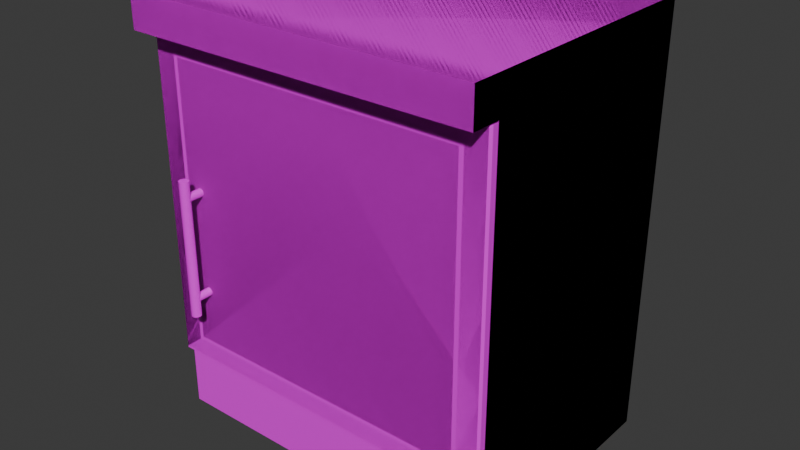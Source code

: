 # Source: kitchen_cabinet_G.blend  (saved by Blender 4.4.32; exported with 4.5.12 LTS)
import bpy
from mathutils import Matrix  # noqa: F401  (used for matrix-valued properties, if any)

bpy.ops.wm.read_factory_settings(use_empty=True)
scene = bpy.context.scene
scene.name = 'Scene'

# ---- collections
col_collection = bpy.data.collections.new('Collection'); scene.collection.children.link(col_collection)

# ---- images (referenced by path relative to the original .blend; pixels are not part of the script)
import os
ASSET_DIR = os.environ.get("B2B_ASSET_DIR", "")  # directory of the original .blend (textures are referenced by path, not embedded)
HERE = os.path.dirname(os.path.abspath(__file__))  # packed textures are extracted next to this script under _unpacked/

def load_image(name, relpath, width, height, colorspace="sRGB"):
    """Load a texture the original file referenced (path relative to the .blend, or extracted next to this script)."""
    p = next((c for c in (os.path.join(HERE, relpath), os.path.join(ASSET_DIR, relpath)) if relpath and os.path.exists(c)), "")
    if p:
        img = bpy.data.images.load(p, check_existing=True)
        img.name = name
    else:  # same state as the original file: an image datablock whose file is absent (Cycles renders it pink)
        img = bpy.data.images.new(name, width, height)
        img.source = "FILE"
        img.filepath = "//" + (relpath or name)
    img.colorspace_settings.name = colorspace
    return img
img_pandamat_png = load_image('PandaMat.png', 'PandaMat.png', 1024, 1024, 'sRGB')
img_mastertexture_png = load_image('MasterTexture.png', 'MasterTexture.png', 1024, 1024, 'sRGB')

# ---- materials (node trees are filled in below, after node groups)
mat_pandamat = bpy.data.materials.new('PandaMat')
mat_pandamat.roughness = 0.5

# ---- node groups
ng_smooth_by_angle = bpy.data.node_groups.new('Smooth by Angle', 'GeometryNodeTree')
_s = ng_smooth_by_angle.interface.new_socket(name='Mesh', in_out='OUTPUT', socket_type='NodeSocketGeometry')
_s = ng_smooth_by_angle.interface.new_socket(name='Mesh', in_out='INPUT', socket_type='NodeSocketGeometry')
_s = ng_smooth_by_angle.interface.new_socket(name='Angle', in_out='INPUT', socket_type='NodeSocketFloat')
_s.subtype = 'ANGLE'
_s.default_value = 0.5236
_s.min_value = 0.0
_s.max_value = 3.142
_s.description = 'Maximum face angle for smooth edges'
_s = ng_smooth_by_angle.interface.new_socket(name='Ignore Sharpness', in_out='INPUT', socket_type='NodeSocketBool')
_s.force_non_field = True
ng_smooth_by_angle.description = 'Set the sharpness of mesh edges based on the angle between the neighboring faces'
ng_smooth_by_angle.is_modifier = True
_N = ng_smooth_by_angle.nodes; _L = ng_smooth_by_angle.links
n0 = _N.new('GeometryNodeSetShadeSmooth'); n0.name = 'Set Shade Smooth'; n0.location = (120, -80)
n0.domain = 'EDGE'
n1 = _N.new('GeometryNodeSetShadeSmooth'); n1.name = 'Set Shade Smooth.001'; n1.location = (300, -80)
n2 = _N.new('NodeGroupOutput'); n2.name = 'Group Output'; n2.location = (480, -80)
n3 = _N.new('GeometryNodeInputMeshEdgeAngle'); n3.name = 'Edge Angle'; n3.location = (-440, -240)
n4 = _N.new('NodeGroupInput'); n4.name = 'Group Input'; n4.location = (-80, -80)
n5 = _N.new('GeometryNodeInputEdgeSmooth'); n5.name = 'Is Edge Smooth'; n5.location = (-260, -120)
n6 = _N.new('GeometryNodeInputShadeSmooth'); n6.name = 'Is Shade Smooth'; n6.location = (-440, -397)
n7 = _N.new('FunctionNodeCompare'); n7.name = 'Compare'; n7.location = (-260, -260)
n7.operation = 'LESS_EQUAL'
n7.inputs[6].default_value = (0.0, 0.0, 0.0, 0.0)
n7.inputs[7].default_value = (0.0, 0.0, 0.0, 0.0)
n8 = _N.new('FunctionNodeBooleanMath'); n8.name = 'Boolean Math.001'; n8.location = (-80, -260)
n9 = _N.new('NodeGroupInput'); n9.name = 'Group Input.001'; n9.location = (-440, -329)
n10 = _N.new('NodeGroupInput'); n10.name = 'Group Input.002'; n10.location = (-259, -189)
n11 = _N.new('FunctionNodeBooleanMath'); n11.name = 'Boolean Math'; n11.location = (-80, -149)
n11.operation = 'OR'
n12 = _N.new('FunctionNodeBooleanMath'); n12.name = 'Boolean Math.002'; n12.location = (-260, -380)
n12.operation = 'OR'
n13 = _N.new('NodeGroupInput'); n13.name = 'Group Input.003'; n13.location = (-440, -460)
_L.new(n3.outputs[0], n7.inputs[0])
_L.new(n1.outputs[0], n2.inputs[0])
_L.new(n9.outputs[1], n7.inputs[1])
_L.new(n7.outputs[0], n8.inputs[0])
_L.new(n4.outputs[0], n0.inputs[0])
_L.new(n0.outputs[0], n1.inputs[0])
_L.new(n8.outputs[0], n0.inputs[2])
_L.new(n10.outputs[2], n11.inputs[1])
_L.new(n5.outputs[0], n11.inputs[0])
_L.new(n11.outputs[0], n0.inputs[1])
_L.new(n13.outputs[2], n12.inputs[1])
_L.new(n6.outputs[0], n12.inputs[0])
_L.new(n12.outputs[0], n8.inputs[1])
n2.is_active_output = True

# ---- material node trees
mat_pandamat.use_nodes = True; mat_pandamat.node_tree.nodes.clear()
_N = mat_pandamat.node_tree.nodes; _L = mat_pandamat.node_tree.links
n0 = _N.new('ShaderNodeBsdfPrincipled'); n0.name = 'Principled BSDF'; n0.location = (10, 300)
n0.inputs[27].default_value = (0.0, 0.0, 0.0, 1.0)
n0.inputs[28].default_value = 1.0
n1 = _N.new('ShaderNodeOutputMaterial'); n1.name = 'Material Output'; n1.location = (300, 300)
n2 = _N.new('ShaderNodeNormalMap'); n2.name = 'Normal Map'; n2.location = (-300, -300)
n2.label = 'Normal/Map'
n2.inputs[0].default_value = 0.0
n3 = _N.new('ShaderNodeTexImage'); n3.name = 'Image Texture'; n3.location = (-300, 600)
n3.image = img_pandamat_png
n4 = _N.new('ShaderNodeTexImage'); n4.name = 'Image Texture.001'; n4.location = (-374, 105)
n4.image = img_mastertexture_png
_L.new(n0.outputs[0], n1.inputs[0])
_L.new(n2.outputs[0], n0.inputs[5])
_L.new(n4.outputs[0], n0.inputs[0])
n1.is_active_output = True

# ---- world
world_world = bpy.data.worlds.new('World'); scene.world = world_world
world_world.use_nodes = True; world_world.node_tree.nodes.clear()
_N = world_world.node_tree.nodes; _L = world_world.node_tree.links
n0 = _N.new('ShaderNodeOutputWorld'); n0.name = 'World Output'; n0.location = (300, 300)
n1 = _N.new('ShaderNodeBackground'); n1.name = 'Background'; n1.location = (10, 300)
n1.inputs[0].default_value = (0.05088, 0.05088, 0.05088, 1.0)
_L.new(n1.outputs[0], n0.inputs[0])
n0.is_active_output = True
world_world.color = (0.05088, 0.05088, 0.05088)
world_world.sun_shadow_jitter_overblur = 0.0

# ---- meshes
me_cube_080 = bpy.data.meshes.new('Cube.080')
me_cube_080.from_pydata([(52.37, 19.0, 30.0), (52.37, 91.0, 30.0), (56.37, 15.0, -30.0), (56.37, 95.0, -30.0), (-26.0, 19.0, 30.0), (-26.0, 91.0, 30.0), (-30.0, 15.0, -30.0), (-30.0, 95.0, -30.0), (56.37, -1.322, 25.13), (56.37, 15.0, 25.13), (56.37, -1.322, -30.0), (56.37, 15.0, -30.0), (-30.0, -1.322, 25.13), (-30.0, 15.0, 25.13), (-30.0, -1.322, -30.0), (-30.0, 15.0, -30.0), (56.37, 95.0, 30.0), (56.37, 15.0, 30.0), (-30.0, 15.0, 30.0), (-30.0, 95.0, 30.0), (52.37, 91.0, -26.22), (52.37, 19.0, -26.22), (-26.0, 19.0, -26.22), (-26.0, 91.0, -26.22)], [], [(17, 2, 3, 16), (2, 6, 7, 3), (6, 18, 19, 7), (4, 0, 21, 22), (2, 17, 18, 6), (8, 10, 11, 9), (10, 14, 15, 11), (14, 12, 13, 15), (12, 8, 9, 13), (8, 12, 14, 10), (1, 0, 17, 16), (4, 5, 19, 18), (0, 4, 18, 17), (5, 1, 16, 19), (22, 21, 20, 23), (0, 1, 20, 21), (1, 5, 23, 20), (5, 4, 22, 23), (3, 7, 19, 16)])
me_cube_080.polygons.foreach_set('use_smooth', [True] * 19)
_uv = me_cube_080.uv_layers.new(name='UVMap')
_uv.uv.foreach_set('vector', [0.6401, 0.6407, 0.6388, 0.6407, 0.6388, 0.639, 0.6401, 0.639, 0.6376, 0.6407, 0.6364, 0.6407, 0.6364, 0.639, 0.6376, 0.639, 0.6402, 0.6426, 0.639, 0.6426, 0.639, 0.641, 0.6402, 0.641, 0.6417, 0.6369, 0.6406, 0.6369, 0.6406, 0.6369, 0.6417, 0.6369, 0.6339, 0.6364, 0.6339, 0.6351, 0.6351, 0.6351, 0.6351, 0.6364, 0.6711, 0.6307, 0.6711, 0.6318, 0.6707, 0.6318, 0.6707, 0.6307, 0.6661, 0.644, 0.6661, 0.6427, 0.6664, 0.6427, 0.6664, 0.644, 0.666, 0.6464, 0.666, 0.6453, 0.6664, 0.6453, 0.6664, 0.6464, 0.6743, 0.6323, 0.6743, 0.6311, 0.6746, 0.6311, 0.6746, 0.6323, 0.6743, 0.6311, 0.6743, 0.6323, 0.666, 0.6464, 0.6661, 0.644, 0.6406, 0.6354, 0.6406, 0.6369, 0.6405, 0.637, 0.6405, 0.6353, 0.6417, 0.6369, 0.6417, 0.6354, 0.6418, 0.6353, 0.6418, 0.637, 0.6406, 0.6369, 0.6417, 0.6369, 0.6418, 0.637, 0.6405, 0.637, 0.6417, 0.6354, 0.6406, 0.6354, 0.6405, 0.6353, 0.6418, 0.6353, 0.6417, 0.6369, 0.6406, 0.6369, 0.6406, 0.6354, 0.6417, 0.6354, 0.6406, 0.6369, 0.6406, 0.6354, 0.6406, 0.6354, 0.6406, 0.6369, 0.6406, 0.6354, 0.6417, 0.6354, 0.6417, 0.6354, 0.6406, 0.6354, 0.6417, 0.6354, 0.6417, 0.6369, 0.6417, 0.6369, 0.6417, 0.6354, 0.6376, 0.639, 0.6364, 0.639, 0.639, 0.641, 0.6405, 0.6353])
me_cube_080.materials.append(mat_pandamat)
me_cube_080.update()
me_cube_001 = bpy.data.meshes.new('Cube.001')
me_cube_001.from_pydata([(56.37, 15.0, 30.0), (-30.0, 15.0, 30.0), (56.37, 15.27, 30.0), (56.37, 94.62, 30.0), (-30.0, 15.27, 30.0), (-30.0, 94.62, 30.0), (56.37, 15.27, 31.5), (55.87, 15.67, 32.0), (55.87, 94.21, 32.0), (56.37, 94.62, 31.5), (-30.0, 94.62, 31.5), (-29.5, 94.21, 32.0), (-29.5, 15.67, 32.0), (-30.0, 15.27, 31.5), (-24.5, 19.72, 32.0), (-24.5, 90.17, 32.0), (50.87, 90.17, 32.0), (50.87, 19.72, 32.0), (-23.4, 20.75, 32.0), (-23.4, 89.28, 32.0), (49.77, 89.28, 32.0), (49.77, 20.75, 32.0), (-24.5, 90.17, 30.92), (-24.5, 19.72, 30.92), (50.87, 19.72, 30.92), (50.87, 90.17, 30.92), (-23.4, 89.28, 30.92), (-23.4, 20.75, 30.92), (49.77, 20.75, 30.92), (49.77, 89.28, 30.92), (-19.75, 33.42, 30.53), (-19.75, 33.42, 35.61), (-19.37, 33.5, 30.53), (-19.37, 33.5, 35.61), (-19.04, 33.71, 30.53), (-19.04, 33.71, 35.61), (-18.83, 34.04, 30.53), (-18.83, 34.04, 35.61), (-18.75, 34.42, 30.53), (-18.75, 34.42, 35.61), (-18.83, 34.81, 30.53), (-18.83, 34.81, 35.61), (-19.04, 35.13, 30.53), (-19.04, 35.13, 35.61), (-19.37, 35.35, 30.53), (-19.37, 35.35, 35.61), (-19.75, 35.43, 30.53), (-19.75, 35.43, 35.61), (-20.14, 35.35, 30.53), (-20.14, 35.35, 35.61), (-20.46, 35.13, 30.53), (-20.46, 35.13, 35.61), (-20.68, 34.81, 30.53), (-20.68, 34.81, 35.61), (-20.76, 34.42, 30.53), (-20.76, 34.42, 35.61), (-20.68, 34.04, 30.53), (-20.68, 34.04, 35.61), (-20.46, 33.71, 30.53), (-20.46, 33.71, 35.61), (-20.14, 33.5, 30.53), (-20.14, 33.5, 35.61), (-19.75, 63.62, 35.07), (-19.75, 30.16, 35.07), (-19.29, 63.62, 35.16), (-19.29, 30.16, 35.16), (-18.9, 63.62, 35.42), (-18.9, 30.16, 35.42), (-18.64, 63.62, 35.81), (-18.64, 30.16, 35.81), (-18.55, 63.62, 36.27), (-18.55, 30.16, 36.27), (-18.64, 63.62, 36.73), (-18.64, 30.16, 36.73), (-18.9, 63.62, 37.12), (-18.9, 30.16, 37.12), (-19.29, 63.62, 37.38), (-19.29, 30.16, 37.38), (-19.75, 63.62, 37.48), (-19.75, 30.16, 37.48), (-20.21, 63.62, 37.38), (-20.21, 30.16, 37.38), (-20.6, 63.62, 37.12), (-20.6, 30.16, 37.12), (-20.86, 63.62, 36.73), (-20.86, 30.16, 36.73), (-20.96, 63.62, 36.27), (-20.96, 30.16, 36.27), (-20.86, 63.62, 35.81), (-20.86, 30.16, 35.81), (-20.6, 63.62, 35.42), (-20.6, 30.16, 35.42), (-20.21, 63.62, 35.16), (-20.21, 30.16, 35.16), (-19.75, 58.35, 30.53), (-19.75, 58.35, 35.61), (-19.37, 58.43, 30.53), (-19.37, 58.43, 35.61), (-19.04, 58.64, 30.53), (-19.04, 58.64, 35.61), (-18.83, 58.97, 30.53), (-18.83, 58.97, 35.61), (-18.75, 59.35, 30.53), (-18.75, 59.35, 35.61), (-18.83, 59.74, 30.53), (-18.83, 59.74, 35.61), (-19.04, 60.06, 30.53), (-19.04, 60.06, 35.61), (-19.37, 60.28, 30.53), (-19.37, 60.28, 35.61), (-19.75, 60.36, 30.53), (-19.75, 60.36, 35.61), (-20.14, 60.28, 30.53), (-20.14, 60.28, 35.61), (-20.46, 60.06, 30.53), (-20.46, 60.06, 35.61), (-20.68, 59.74, 30.53), (-20.68, 59.74, 35.61), (-20.76, 59.35, 30.53), (-20.76, 59.35, 35.61), (-20.68, 58.97, 30.53), (-20.68, 58.97, 35.61), (-20.46, 58.64, 30.53), (-20.46, 58.64, 35.61), (-20.14, 58.43, 30.53), (-20.14, 58.43, 35.61)], [(1, 0)], [(4, 5, 3, 2), (2, 6, 13, 4), (5, 10, 9, 3), (18, 21, 20, 19), (4, 13, 10, 5), (7, 6, 9, 8), (11, 10, 13, 12), (6, 7, 12, 13), (10, 11, 8, 9), (3, 9, 6, 2), (12, 14, 15, 11), (11, 15, 16, 8), (8, 16, 17, 7), (7, 17, 14, 12), (18, 27, 28, 21), (14, 23, 22, 15), (21, 28, 29, 20), (15, 22, 25, 16), (23, 27, 26, 22), (22, 26, 29, 25), (25, 29, 28, 24), (24, 28, 27, 23), (16, 25, 24, 17), (17, 24, 23, 14), (20, 29, 26, 19), (19, 26, 27, 18), (30, 32, 33, 31), (32, 34, 35, 33), (34, 36, 37, 35), (36, 38, 39, 37), (38, 40, 41, 39), (40, 42, 43, 41), (42, 44, 45, 43), (44, 46, 47, 45), (46, 48, 49, 47), (48, 50, 51, 49), (50, 52, 53, 51), (52, 54, 55, 53), (54, 56, 57, 55), (56, 58, 59, 57), (33, 35, 37, 39, 41, 43, 45, 47, 49, 51, 53, 55, 57, 59, 61, 31), (58, 60, 61, 59), (60, 30, 31, 61), (30, 60, 58, 56, 54, 52, 50, 48, 46, 44, 42, 40, 38, 36, 34, 32), (62, 64, 65, 63), (64, 66, 67, 65), (66, 68, 69, 67), (68, 70, 71, 69), (70, 72, 73, 71), (72, 74, 75, 73), (74, 76, 77, 75), (76, 78, 79, 77), (78, 80, 81, 79), (80, 82, 83, 81), (82, 84, 85, 83), (84, 86, 87, 85), (86, 88, 89, 87), (88, 90, 91, 89), (65, 67, 69, 71, 73, 75, 77, 79, 81, 83, 85, 87, 89, 91, 93, 63), (90, 92, 93, 91), (92, 62, 63, 93), (62, 92, 90, 88, 86, 84, 82, 80, 78, 76, 74, 72, 70, 68, 66, 64), (94, 96, 97, 95), (96, 98, 99, 97), (98, 100, 101, 99), (100, 102, 103, 101), (102, 104, 105, 103), (104, 106, 107, 105), (106, 108, 109, 107), (108, 110, 111, 109), (110, 112, 113, 111), (112, 114, 115, 113), (114, 116, 117, 115), (116, 118, 119, 117), (118, 120, 121, 119), (120, 122, 123, 121), (97, 99, 101, 103, 105, 107, 109, 111, 113, 115, 117, 119, 121, 123, 125, 95), (122, 124, 125, 123), (124, 94, 95, 125), (94, 124, 122, 120, 118, 116, 114, 112, 110, 108, 106, 104, 102, 100, 98, 96)])
me_cube_001.polygons.foreach_set('use_smooth', [True] * 80)
_uv = me_cube_001.uv_layers.new(name='UVMap')
_uv.uv.foreach_set('vector', [0.635, 0.6451, 0.635, 0.6434, 0.6362, 0.6434, 0.6362, 0.6451, 0.6419, 0.632, 0.6418, 0.632, 0.6418, 0.6308, 0.6419, 0.6308, 0.6339, 0.6302, 0.6339, 0.6302, 0.6339, 0.6314, 0.6339, 0.6314, 0.6433, 0.6325, 0.6423, 0.6325, 0.6423, 0.631, 0.6433, 0.631, 0.6468, 0.6346, 0.6468, 0.6346, 0.6468, 0.633, 0.6468, 0.633, 0.6364, 0.6353, 0.6364, 0.6353, 0.6364, 0.6337, 0.6364, 0.6337, 0.6376, 0.6337, 0.6376, 0.6337, 0.6376, 0.6353, 0.6376, 0.6353, 0.6418, 0.632, 0.6418, 0.632, 0.6418, 0.6308, 0.6418, 0.6308, 0.6339, 0.6302, 0.6339, 0.6302, 0.6339, 0.6314, 0.6339, 0.6314, 0.6403, 0.6316, 0.6403, 0.6316, 0.6403, 0.6333, 0.6403, 0.6333, 0.6376, 0.6353, 0.6375, 0.6352, 0.6375, 0.6338, 0.6376, 0.6337, 0.6376, 0.6337, 0.6375, 0.6338, 0.6365, 0.6338, 0.6364, 0.6337, 0.6364, 0.6337, 0.6365, 0.6338, 0.6365, 0.6352, 0.6364, 0.6353, 0.6364, 0.6353, 0.6365, 0.6352, 0.6375, 0.6352, 0.6376, 0.6353, 0.6623, 0.6516, 0.6623, 0.6516, 0.6623, 0.6507, 0.6623, 0.6507, 0.6622, 0.651, 0.6621, 0.651, 0.6621, 0.6495, 0.6622, 0.6495, 0.6735, 0.6351, 0.6735, 0.6351, 0.6735, 0.6337, 0.6735, 0.6337, 0.6668, 0.6347, 0.6667, 0.6347, 0.6667, 0.6337, 0.6668, 0.6337, 0.6658, 0.6422, 0.6658, 0.6422, 0.6658, 0.6408, 0.6658, 0.6408, 0.6658, 0.6408, 0.6658, 0.6408, 0.6648, 0.6408, 0.6648, 0.6408, 0.6648, 0.6408, 0.6648, 0.6408, 0.6648, 0.6422, 0.6648, 0.6422, 0.6648, 0.6422, 0.6648, 0.6422, 0.6658, 0.6422, 0.6658, 0.6422, 0.6681, 0.6339, 0.6681, 0.6339, 0.6681, 0.6353, 0.6681, 0.6353, 0.6664, 0.6347, 0.6663, 0.6347, 0.6663, 0.6337, 0.6664, 0.6337, 0.666, 0.6347, 0.666, 0.6347, 0.666, 0.6337, 0.666, 0.6337, 0.6622, 0.6368, 0.6623, 0.6368, 0.6623, 0.6382, 0.6622, 0.6382, 0.1208, 0.3934, 0.121, 0.3934, 0.121, 0.3956, 0.1208, 0.3956, 0.121, 0.3934, 0.1211, 0.3934, 0.1211, 0.3956, 0.121, 0.3956, 0.111, 0.3966, 0.1111, 0.3966, 0.1111, 0.3988, 0.111, 0.3988, 0.1111, 0.3966, 0.1113, 0.3966, 0.1113, 0.3988, 0.1111, 0.3988, 0.1113, 0.3966, 0.1114, 0.3966, 0.1114, 0.3988, 0.1113, 0.3988, 0.1114, 0.3966, 0.1116, 0.3966, 0.1116, 0.3988, 0.1114, 0.3988, 0.1135, 0.4001, 0.1137, 0.4001, 0.1137, 0.4023, 0.1135, 0.4023, 0.1137, 0.4001, 0.1138, 0.4001, 0.1138, 0.4023, 0.1137, 0.4023, 0.1138, 0.4001, 0.114, 0.4001, 0.114, 0.4023, 0.1138, 0.4023, 0.114, 0.4001, 0.1141, 0.4001, 0.1141, 0.4023, 0.114, 0.4023, 0.1122, 0.3988, 0.1121, 0.3988, 0.1121, 0.3966, 0.1122, 0.3966, 0.1121, 0.3988, 0.1119, 0.3988, 0.1119, 0.3966, 0.1121, 0.3966, 0.1119, 0.3988, 0.1117, 0.3988, 0.1117, 0.3966, 0.1119, 0.3966, 0.1117, 0.3988, 0.1116, 0.3988, 0.1116, 0.3966, 0.1117, 0.3966, 0.1157, 0.4034, 0.1158, 0.4036, 0.1159, 0.4037, 0.1159, 0.4039, 0.1158, 0.404, 0.1157, 0.4042, 0.1155, 0.4042, 0.1154, 0.4042, 0.1152, 0.4042, 0.1151, 0.404, 0.115, 0.4039, 0.115, 0.4037, 0.1151, 0.4036, 0.1152, 0.4034, 0.1154, 0.4034, 0.1155, 0.4034, 0.1205, 0.3934, 0.1206, 0.3934, 0.1206, 0.3956, 0.1205, 0.3956, 0.1206, 0.3934, 0.1208, 0.3934, 0.1208, 0.3956, 0.1206, 0.3956, 0.1131, 0.4043, 0.1129, 0.4043, 0.1128, 0.4043, 0.1127, 0.4042, 0.1126, 0.404, 0.1126, 0.4038, 0.1127, 0.4037, 0.1128, 0.4035, 0.1129, 0.4035, 0.1131, 0.4035, 0.1133, 0.4036, 0.1134, 0.4037, 0.1134, 0.4038, 0.1134, 0.404, 0.1134, 0.4042, 0.1133, 0.4043, 0.1151, 0.3912, 0.1149, 0.3912, 0.1149, 0.3766, 0.1151, 0.3766, 0.1149, 0.3912, 0.1147, 0.3912, 0.1147, 0.3766, 0.1149, 0.3766, 0.1081, 0.3912, 0.1079, 0.3912, 0.1079, 0.3766, 0.1081, 0.3766, 0.1079, 0.3912, 0.1077, 0.3912, 0.1077, 0.3766, 0.1079, 0.3766, 0.1077, 0.3912, 0.1075, 0.3912, 0.1075, 0.3766, 0.1077, 0.3766, 0.1075, 0.3912, 0.1073, 0.3912, 0.1073, 0.3766, 0.1075, 0.3766, 0.114, 0.3912, 0.1138, 0.3912, 0.1138, 0.3766, 0.114, 0.3766, 0.1138, 0.3912, 0.1136, 0.3912, 0.1136, 0.3766, 0.1138, 0.3766, 0.1136, 0.3912, 0.1134, 0.3912, 0.1134, 0.3766, 0.1136, 0.3766, 0.1134, 0.3912, 0.1133, 0.3912, 0.1133, 0.3766, 0.1134, 0.3766, 0.1125, 0.3912, 0.1124, 0.3912, 0.1124, 0.3766, 0.1125, 0.3766, 0.1124, 0.3912, 0.1122, 0.3912, 0.1122, 0.3766, 0.1124, 0.3766, 0.1122, 0.3912, 0.112, 0.3912, 0.112, 0.3766, 0.1122, 0.3766, 0.112, 0.3912, 0.1118, 0.3912, 0.1118, 0.3766, 0.112, 0.3766, 0.108, 0.4025, 0.1082, 0.4025, 0.1084, 0.4025, 0.1085, 0.4027, 0.1086, 0.4029, 0.1086, 0.4031, 0.1085, 0.4033, 0.1084, 0.4034, 0.1082, 0.4035, 0.108, 0.4035, 0.1078, 0.4034, 0.1076, 0.4033, 0.1076, 0.4031, 0.1076, 0.4029, 0.1076, 0.4027, 0.1078, 0.4025, 0.1155, 0.3912, 0.1153, 0.3912, 0.1153, 0.3766, 0.1155, 0.3766, 0.1153, 0.3912, 0.1151, 0.3912, 0.1151, 0.3766, 0.1153, 0.3766, 0.1145, 0.4029, 0.1145, 0.4031, 0.1143, 0.4033, 0.1141, 0.4033, 0.1139, 0.4033, 0.1137, 0.4033, 0.1136, 0.4031, 0.1135, 0.4029, 0.1135, 0.4027, 0.1136, 0.4025, 0.1137, 0.4024, 0.1139, 0.4023, 0.1141, 0.4023, 0.1143, 0.4024, 0.1145, 0.4025, 0.1145, 0.4027, 0.09688, 0.3991, 0.09705, 0.3991, 0.09705, 0.4013, 0.09688, 0.4013, 0.09705, 0.3991, 0.09719, 0.3991, 0.09719, 0.4013, 0.09705, 0.4013, 0.1044, 0.3912, 0.1045, 0.3912, 0.1045, 0.3934, 0.1044, 0.3934, 0.1045, 0.3912, 0.1047, 0.3912, 0.1047, 0.3934, 0.1045, 0.3934, 0.1047, 0.3912, 0.1049, 0.3912, 0.1049, 0.3934, 0.1047, 0.3934, 0.1049, 0.3912, 0.105, 0.3912, 0.105, 0.3934, 0.1049, 0.3934, 0.09719, 0.3991, 0.09733, 0.3991, 0.09733, 0.4013, 0.09719, 0.4013, 0.09733, 0.3991, 0.0975, 0.3991, 0.0975, 0.4013, 0.09733, 0.4013, 0.0975, 0.3991, 0.09767, 0.3991, 0.09767, 0.4013, 0.0975, 0.4013, 0.09767, 0.3991, 0.09781, 0.3991, 0.09781, 0.4013, 0.09767, 0.4013, 0.105, 0.3978, 0.1049, 0.3978, 0.1049, 0.3956, 0.105, 0.3956, 0.1049, 0.3978, 0.1047, 0.3978, 0.1047, 0.3956, 0.1049, 0.3956, 0.1047, 0.3978, 0.1045, 0.3978, 0.1045, 0.3956, 0.1047, 0.3956, 0.1045, 0.3978, 0.1044, 0.3978, 0.1044, 0.3956, 0.1045, 0.3956, 0.1103, 0.4043, 0.1102, 0.4042, 0.1101, 0.404, 0.1101, 0.4038, 0.1102, 0.4037, 0.1103, 0.4036, 0.1105, 0.4035, 0.1106, 0.4035, 0.1108, 0.4036, 0.1109, 0.4037, 0.111, 0.4038, 0.111, 0.404, 0.1109, 0.4042, 0.1108, 0.4043, 0.1106, 0.4044, 0.1105, 0.4044, 0.09657, 0.3991, 0.09672, 0.3991, 0.09672, 0.4013, 0.09657, 0.4013, 0.09672, 0.3991, 0.09688, 0.3991, 0.09688, 0.4013, 0.09672, 0.4013, 0.1231, 0.4035, 0.1233, 0.4036, 0.1234, 0.4037, 0.1234, 0.4039, 0.1234, 0.4041, 0.1234, 0.4042, 0.1233, 0.4043, 0.1231, 0.4044, 0.1229, 0.4044, 0.1228, 0.4043, 0.1227, 0.4042, 0.1226, 0.4041, 0.1226, 0.4039, 0.1227, 0.4037, 0.1228, 0.4036, 0.1229, 0.4035])
me_cube_001.materials.append(mat_pandamat)
me_cube_001.update()
me_cube_002 = bpy.data.meshes.new('Cube.002')
me_cube_002.from_pydata([(52.37, 19.0, 30.0), (52.37, 91.0, 30.0), (56.37, 95.0, -30.0), (-26.0, 19.0, 30.0), (-26.0, 91.0, 30.0), (-30.0, 95.0, -30.0), (56.37, 103.5, 30.0), (56.37, 103.5, -30.0), (-30.0, 103.5, -30.0), (-30.0, 103.5, 30.0), (-30.0, 95.0, 37.14), (56.37, 95.0, 37.14), (-30.0, 103.5, 37.14), (56.37, 103.5, 37.14), (56.37, -1.322, 30.0), (56.37, -1.322, -30.0), (56.37, 15.0, -30.0), (-30.0, -1.322, 30.0), (-30.0, -1.322, -30.0), (-30.0, 15.0, -30.0), (56.37, 95.0, 30.0), (56.37, 15.0, 30.0), (-30.0, 15.0, 30.0), (-30.0, 95.0, 30.0), (52.37, 91.0, -26.22), (52.37, 19.0, -26.22), (-26.0, 19.0, -26.22), (-26.0, 91.0, -26.22)], [], [(21, 16, 2, 20), (16, 19, 5, 2), (19, 22, 23, 5), (3, 0, 25, 26), (16, 21, 22, 19), (5, 8, 7, 2), (8, 9, 6, 7), (23, 9, 8, 5), (2, 7, 6, 20), (23, 10, 12, 9), (11, 13, 12, 10), (6, 13, 11, 20), (9, 12, 13, 6), (20, 11, 10, 23), (14, 15, 16, 21), (15, 18, 19, 16), (18, 17, 22, 19), (14, 17, 18, 15), (1, 0, 21, 20), (3, 4, 23, 22), (0, 3, 22, 21), (4, 1, 20, 23), (26, 25, 24, 27), (0, 1, 24, 25), (1, 4, 27, 24), (4, 3, 26, 27), (22, 17, 14, 21)])
me_cube_002.polygons.foreach_set('use_smooth', [True] * 27)
_uv = me_cube_002.uv_layers.new(name='UVMap')
_uv.uv.foreach_set('vector', [0.6401, 0.6407, 0.6388, 0.6407, 0.6388, 0.639, 0.6401, 0.639, 0.6376, 0.6407, 0.6364, 0.6407, 0.6364, 0.639, 0.6376, 0.639, 0.6402, 0.6426, 0.639, 0.6426, 0.639, 0.641, 0.6402, 0.641, 0.6417, 0.6369, 0.6406, 0.6369, 0.6406, 0.6369, 0.6417, 0.6369, 0.6339, 0.6364, 0.6339, 0.6351, 0.6351, 0.6351, 0.6351, 0.6364, 0.04568, 0.769, 0.04568, 0.7688, 0.04692, 0.7688, 0.04692, 0.769, 0.05885, 0.7631, 0.05885, 0.7643, 0.05762, 0.7643, 0.05762, 0.7631, 0.0483, 0.7709, 0.0483, 0.7708, 0.04953, 0.7708, 0.04953, 0.7709, 0.04815, 0.769, 0.04815, 0.7689, 0.04939, 0.7689, 0.04939, 0.769, 0.0483, 0.7709, 0.04815, 0.7709, 0.04815, 0.7708, 0.0483, 0.7708, 0.04104, 0.7742, 0.04121, 0.7742, 0.04121, 0.7754, 0.04104, 0.7754, 0.04939, 0.7689, 0.04953, 0.7689, 0.04953, 0.769, 0.04939, 0.769, 0.05885, 0.7643, 0.05885, 0.7644, 0.05762, 0.7644, 0.05762, 0.7643, 0.03984, 0.7728, 0.03999, 0.7728, 0.03999, 0.7741, 0.03984, 0.7741, 0.6743, 0.6311, 0.6661, 0.644, 0.6664, 0.644, 0.6339, 0.6351, 0.6661, 0.644, 0.6661, 0.6427, 0.6664, 0.6427, 0.6664, 0.644, 0.666, 0.6464, 0.6743, 0.6323, 0.6351, 0.6351, 0.6664, 0.6427, 0.6743, 0.6311, 0.6743, 0.6323, 0.666, 0.6464, 0.6661, 0.644, 0.6406, 0.6354, 0.6406, 0.6369, 0.6405, 0.637, 0.6405, 0.6353, 0.6417, 0.6369, 0.6417, 0.6354, 0.6418, 0.6353, 0.6418, 0.637, 0.6406, 0.6369, 0.6417, 0.6369, 0.6418, 0.637, 0.6405, 0.637, 0.6417, 0.6354, 0.6406, 0.6354, 0.6405, 0.6353, 0.6418, 0.6353, 0.6417, 0.6369, 0.6406, 0.6369, 0.6406, 0.6354, 0.6417, 0.6354, 0.6406, 0.6369, 0.6406, 0.6354, 0.6406, 0.6354, 0.6406, 0.6369, 0.6406, 0.6354, 0.6417, 0.6354, 0.6417, 0.6354, 0.6406, 0.6354, 0.6417, 0.6354, 0.6417, 0.6369, 0.6417, 0.6369, 0.6417, 0.6354, 0.6351, 0.6351, 0.6743, 0.6323, 0.6743, 0.6311, 0.6339, 0.6351])
me_cube_002.materials.append(mat_pandamat)
me_cube_002.update()
me_cube_003 = bpy.data.meshes.new('Cube.003')
me_cube_003.from_pydata([(56.37, 15.27, 30.0), (56.37, 94.62, 30.0), (-30.0, 15.27, 30.0), (-30.0, 94.62, 30.0), (55.87, 15.27, 32.0), (55.87, 94.62, 32.0), (-29.5, 94.62, 32.0), (-29.5, 15.27, 32.0)], [], [(2, 3, 1, 0), (3, 6, 5, 1), (6, 3, 2, 7), (1, 5, 4, 0), (5, 6, 7, 4), (0, 4, 7, 2)])
me_cube_003.polygons.foreach_set('use_smooth', [True] * 6)
_uv = me_cube_003.uv_layers.new(name='UVMap')
_uv.uv.foreach_set('vector', [0.635, 0.6451, 0.635, 0.6434, 0.6362, 0.6434, 0.6362, 0.6451, 0.6339, 0.6302, 0.6339, 0.6302, 0.6339, 0.6314, 0.6339, 0.6314, 0.6376, 0.6337, 0.6468, 0.633, 0.6468, 0.6346, 0.6376, 0.6353, 0.6403, 0.6316, 0.6364, 0.6337, 0.6364, 0.6353, 0.6403, 0.6333, 0.6364, 0.6337, 0.6376, 0.6337, 0.6376, 0.6353, 0.6364, 0.6353, 0.6419, 0.632, 0.6418, 0.632, 0.6418, 0.6308, 0.6419, 0.6308])
me_cube_003.materials.append(mat_pandamat)
me_cube_003.update()
me_cube_004 = bpy.data.meshes.new('Cube.004')
me_cube_004.from_pydata([(56.37, 95.0, -30.0), (-30.0, 95.0, -30.0), (56.37, 103.5, -30.0), (-30.0, 103.5, -30.0), (-30.0, 95.0, 37.14), (56.37, 95.0, 37.14), (-30.0, 103.5, 37.14), (56.37, 103.5, 37.14)], [], [(1, 3, 2, 0), (1, 4, 6, 3), (2, 7, 5, 0), (5, 7, 6, 4), (3, 6, 7, 2), (0, 5, 4, 1)])
me_cube_004.polygons.foreach_set('use_smooth', [True] * 6)
_uv = me_cube_004.uv_layers.new(name='UVMap')
_uv.uv.foreach_set('vector', [0.04568, 0.769, 0.04568, 0.7688, 0.04692, 0.7688, 0.04692, 0.769, 0.04953, 0.7709, 0.04815, 0.7709, 0.04815, 0.7708, 0.04953, 0.7708, 0.04815, 0.7689, 0.04953, 0.7689, 0.04953, 0.769, 0.04815, 0.769, 0.04104, 0.7742, 0.04121, 0.7742, 0.04121, 0.7754, 0.04104, 0.7754, 0.05885, 0.7631, 0.05885, 0.7644, 0.05762, 0.7644, 0.05762, 0.7631, 0.04692, 0.769, 0.03999, 0.7728, 0.03999, 0.7741, 0.04568, 0.769])
me_cube_004.materials.append(mat_pandamat)
me_cube_004.update()

# ---- objects
ob_cabinet_body = bpy.data.objects.new('Cabinet Body', me_cube_080)
ob_door = bpy.data.objects.new('Door', me_cube_001)
ob_cabinet_body_collider = bpy.data.objects.new('Cabinet Body_COLLIDER', me_cube_002)
ob_door_collider = bpy.data.objects.new('Door_COLLIDER', me_cube_003)
ob_countertop = bpy.data.objects.new('Countertop', me_cube_004)

# ---- transforms, parenting, visibility, modifiers, constraints
ob_cabinet_body.location = (0.0, 0.0, 0.0)
ob_cabinet_body.rotation_euler = (1.571, -0.0, 0.0)
ob_cabinet_body.scale = (0.01, 0.01, 0.01)
ob_cabinet_body.color = (0.8, 0.8, 0.8, 1.0)
_m = ob_cabinet_body.modifiers.new('Smooth by Angle', 'NODES')
_m.node_group = ng_smooth_by_angle
_m.use_pin_to_last = True
_m.show_group_selector = False
ob_door.location = (0.0, -0.000201, 0.0)
ob_door.rotation_euler = (1.571, -0.0, 0.0)
ob_door.scale = (0.01, 0.01, 0.01)
ob_door.color = (0.8, 0.8, 0.8, 1.0)
_m = ob_door.modifiers.new('Smooth by Angle', 'NODES')
_m.node_group = ng_smooth_by_angle
_m.use_pin_to_last = True
_m.show_group_selector = False
ob_cabinet_body_collider.location = (0.0, 0.0, 0.0)
ob_cabinet_body_collider.rotation_euler = (1.571, -0.0, 0.0)
ob_cabinet_body_collider.scale = (0.01, 0.01, 0.01)
ob_cabinet_body_collider.color = (0.8, 0.8, 0.8, 1.0)
_m = ob_cabinet_body_collider.modifiers.new('Smooth by Angle', 'NODES')
_m.node_group = ng_smooth_by_angle
_m.use_pin_to_last = True
_m.show_group_selector = False
ob_door_collider.location = (0.0, -0.000201, 0.0)
ob_door_collider.rotation_euler = (1.571, -0.0, 0.0)
ob_door_collider.scale = (0.01, 0.01, 0.01)
ob_door_collider.color = (0.8, 0.8, 0.8, 1.0)
_m = ob_door_collider.modifiers.new('Smooth by Angle', 'NODES')
_m.node_group = ng_smooth_by_angle
_m.use_pin_to_last = True
_m.show_group_selector = False
ob_countertop.location = (0.0, 0.0, 0.0)
ob_countertop.rotation_euler = (1.571, -0.0, 0.0)
ob_countertop.scale = (0.01, 0.01, 0.01)
ob_countertop.color = (0.8, 0.8, 0.8, 1.0)
_m = ob_countertop.modifiers.new('Smooth by Angle', 'NODES')
_m.node_group = ng_smooth_by_angle
_m.use_pin_to_last = True
_m.show_group_selector = False

# ---- collection membership
col_collection.objects.link(ob_cabinet_body)
col_collection.objects.link(ob_door)
col_collection.objects.link(ob_cabinet_body_collider)
col_collection.objects.link(ob_door_collider)
col_collection.objects.link(ob_countertop)

# ---- scene / render settings (as saved in the file)
scene.frame_start = 1; scene.frame_end = 250; scene.frame_set(1)
scene.render.engine = 'BLENDER_EEVEE_NEXT'
bpy.context.view_layer.update()

# ---- added for rendering (the .blend has no active camera and no usable light): camera, sun
cam_auto = bpy.data.cameras.new('AutoCamera')
cam_auto.lens = 50.0
cam_auto.sensor_width = 36.0
cam_auto.clip_end = 1000.0
ob_auto_camera = bpy.data.objects.new('AutoCamera', cam_auto)
scene.collection.objects.link(ob_auto_camera)
ob_auto_camera.location = (1.53489, -1.72112, 1.63313)
ob_auto_camera.rotation_euler = (1.09748, -7.21219e-08, 0.694738)
scene.camera = ob_auto_camera
light_auto_sun = bpy.data.lights.new('AutoSun', 'SUN')
light_auto_sun.energy = 3.0
light_auto_sun.angle = 0.0523599
ob_auto_sun = bpy.data.objects.new('AutoSun', light_auto_sun)
scene.collection.objects.link(ob_auto_sun)
ob_auto_sun.rotation_euler = (0.872665, 0.174533, 0.523599)
bpy.context.view_layer.update()

